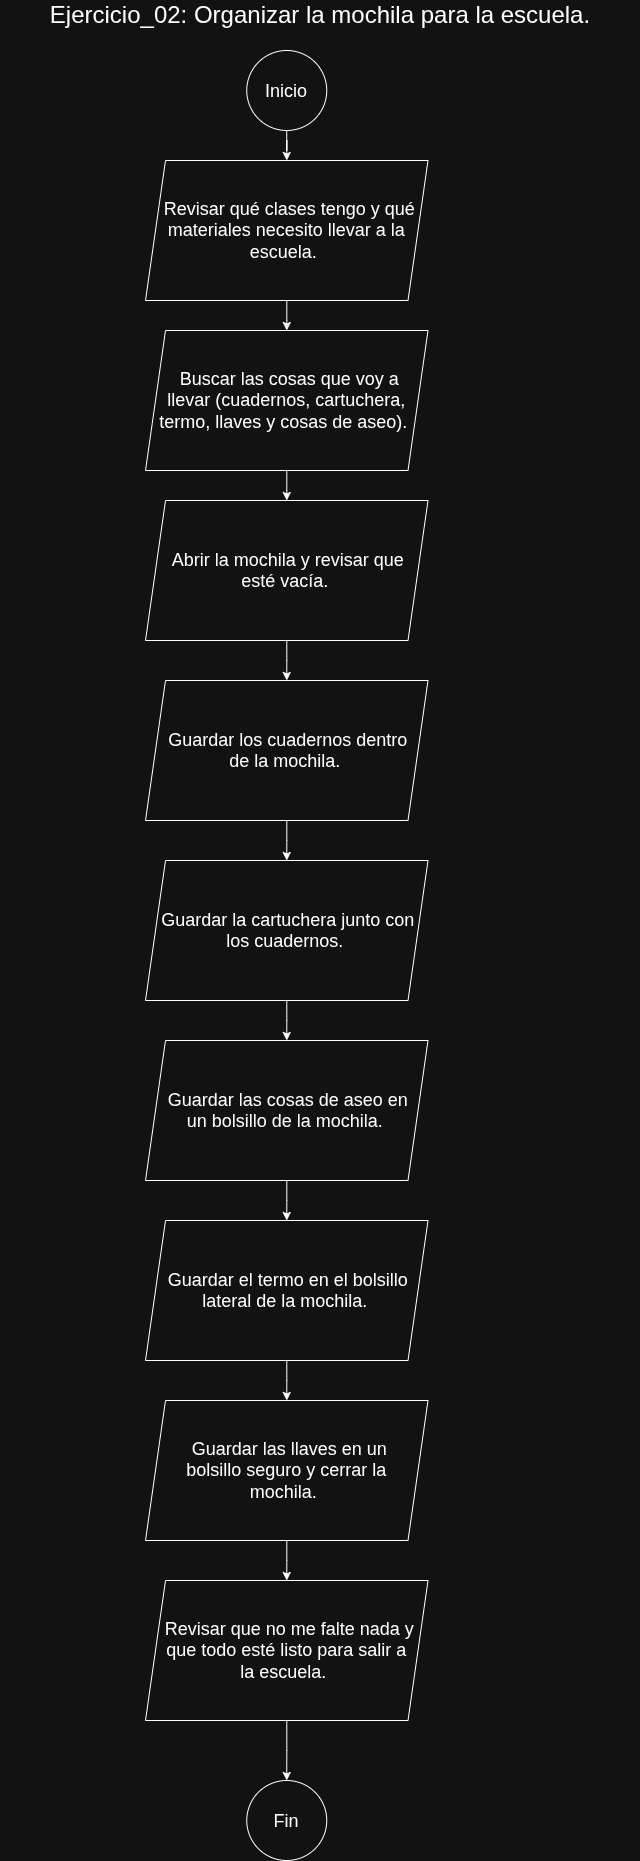

The diagram above was exported from draw.io. Its source (the exported page's mxGraphModel, read from the mxfile embedded in the PNG):
<mxGraphModel dx="1351" dy="793" grid="1" gridSize="10" guides="1" tooltips="1" connect="1" arrows="1" fold="1" page="1" pageScale="1" pageWidth="850" pageHeight="1100" math="0" shadow="0">
  <root>
    <mxCell id="6HdIXauWi5d46qS5ofeg-0" />
    <mxCell id="6HdIXauWi5d46qS5ofeg-1" parent="6HdIXauWi5d46qS5ofeg-0" />
    <mxCell id="6HdIXauWi5d46qS5ofeg-2" edge="1" parent="6HdIXauWi5d46qS5ofeg-1" source="6HdIXauWi5d46qS5ofeg-3" style="edgeStyle=orthogonalEdgeStyle;shape=connector;rounded=0;libavoidRouting=1;orthogonalLoop=1;jettySize=auto;html=1;entryX=0.5;entryY=0;entryDx=0;entryDy=0;strokeColor=default;align=center;verticalAlign=middle;fontFamily=Helvetica;fontSize=11;fontColor=default;labelBackgroundColor=default;endArrow=classic;" target="6HdIXauWi5d46qS5ofeg-6">
      <mxGeometry relative="1" as="geometry" />
    </mxCell>
    <mxCell id="6HdIXauWi5d46qS5ofeg-3" parent="6HdIXauWi5d46qS5ofeg-1" style="ellipse;whiteSpace=wrap;html=1;shapeInside=1;aspect=fixed;" value="&lt;font style=&quot;font-size: 18px;&quot;&gt;Inicio&lt;/font&gt;" vertex="1">
      <mxGeometry height="80" width="80" x="351.25" y="100" as="geometry" />
    </mxCell>
    <mxCell id="6HdIXauWi5d46qS5ofeg-4" parent="6HdIXauWi5d46qS5ofeg-1" style="text;html=1;whiteSpace=wrap;strokeColor=none;fillColor=none;align=center;verticalAlign=middle;rounded=0;" value="&lt;font style=&quot;font-size: 24px;&quot;&gt;Ejercicio_02: Organizar la mochila para la escuela.&lt;/font&gt;" vertex="1">
      <mxGeometry height="30" width="640" x="105" y="50" as="geometry" />
    </mxCell>
    <mxCell id="6HdIXauWi5d46qS5ofeg-5" edge="1" parent="6HdIXauWi5d46qS5ofeg-1" source="6HdIXauWi5d46qS5ofeg-6" style="edgeStyle=orthogonalEdgeStyle;shape=connector;rounded=0;libavoidRouting=1;orthogonalLoop=1;jettySize=auto;html=1;entryX=0.5;entryY=0;entryDx=0;entryDy=0;strokeColor=default;align=center;verticalAlign=middle;fontFamily=Helvetica;fontSize=11;fontColor=default;labelBackgroundColor=default;endArrow=classic;" target="6HdIXauWi5d46qS5ofeg-8">
      <mxGeometry relative="1" as="geometry" />
    </mxCell>
    <mxCell id="6HdIXauWi5d46qS5ofeg-6" parent="6HdIXauWi5d46qS5ofeg-1" style="shape=parallelogram;perimeter=parallelogramPerimeter;whiteSpace=wrap;html=1;shapeInside=1;fixedSize=1;" value="&lt;span style=&quot;font-size: 18px;&quot;&gt;Revisar qué clases tengo y qué materiales necesito llevar a la escuela.&lt;/span&gt;" vertex="1">
      <mxGeometry height="140" width="282.5" x="250" y="210" as="geometry" />
    </mxCell>
    <mxCell id="6HdIXauWi5d46qS5ofeg-7" edge="1" parent="6HdIXauWi5d46qS5ofeg-1" source="6HdIXauWi5d46qS5ofeg-8" style="edgeStyle=orthogonalEdgeStyle;shape=connector;rounded=0;libavoidRouting=1;orthogonalLoop=1;jettySize=auto;html=1;entryX=0.5;entryY=0;entryDx=0;entryDy=0;strokeColor=default;align=center;verticalAlign=middle;fontFamily=Helvetica;fontSize=11;fontColor=default;labelBackgroundColor=default;endArrow=classic;" target="6HdIXauWi5d46qS5ofeg-10">
      <mxGeometry relative="1" as="geometry" />
    </mxCell>
    <mxCell id="6HdIXauWi5d46qS5ofeg-8" parent="6HdIXauWi5d46qS5ofeg-1" style="shape=parallelogram;perimeter=parallelogramPerimeter;whiteSpace=wrap;html=1;shapeInside=1;fixedSize=1;" value="&lt;font style=&quot;font-size: 18px;&quot;&gt;Buscar las cosas que voy a llevar (cuadernos, cartuchera, termo, llaves y cosas de aseo).&lt;/font&gt;&lt;div&gt;&lt;br&gt;&lt;/div&gt;" vertex="1">
      <mxGeometry height="140" width="282.5" x="250" y="380" as="geometry" />
    </mxCell>
    <mxCell id="6HdIXauWi5d46qS5ofeg-9" edge="1" parent="6HdIXauWi5d46qS5ofeg-1" source="6HdIXauWi5d46qS5ofeg-10" style="edgeStyle=orthogonalEdgeStyle;shape=connector;rounded=0;libavoidRouting=1;orthogonalLoop=1;jettySize=auto;html=1;entryX=0.5;entryY=0;entryDx=0;entryDy=0;strokeColor=default;align=center;verticalAlign=middle;fontFamily=Helvetica;fontSize=11;fontColor=default;labelBackgroundColor=default;endArrow=classic;" target="6HdIXauWi5d46qS5ofeg-12">
      <mxGeometry relative="1" as="geometry" />
    </mxCell>
    <mxCell id="6HdIXauWi5d46qS5ofeg-10" parent="6HdIXauWi5d46qS5ofeg-1" style="shape=parallelogram;perimeter=parallelogramPerimeter;whiteSpace=wrap;html=1;shapeInside=1;fixedSize=1;" value="&lt;span style=&quot;font-size: 18px;&quot;&gt;Abrir la mochila y revisar que esté vacía.&lt;/span&gt;" vertex="1">
      <mxGeometry height="140" width="282.5" x="250" y="550" as="geometry" />
    </mxCell>
    <mxCell id="6HdIXauWi5d46qS5ofeg-11" edge="1" parent="6HdIXauWi5d46qS5ofeg-1" source="6HdIXauWi5d46qS5ofeg-12" style="edgeStyle=orthogonalEdgeStyle;shape=connector;rounded=0;libavoidRouting=1;orthogonalLoop=1;jettySize=auto;html=1;entryX=0.5;entryY=0;entryDx=0;entryDy=0;strokeColor=default;align=center;verticalAlign=middle;fontFamily=Helvetica;fontSize=11;fontColor=default;labelBackgroundColor=default;endArrow=classic;" target="6HdIXauWi5d46qS5ofeg-14">
      <mxGeometry relative="1" as="geometry" />
    </mxCell>
    <mxCell id="6HdIXauWi5d46qS5ofeg-12" parent="6HdIXauWi5d46qS5ofeg-1" style="shape=parallelogram;perimeter=parallelogramPerimeter;whiteSpace=wrap;html=1;shapeInside=1;fixedSize=1;" value="&lt;span style=&quot;font-size: 18px;&quot;&gt;Guardar los cuadernos dentro de la mochila.&lt;/span&gt;" vertex="1">
      <mxGeometry height="140" width="282.5" x="250" y="730" as="geometry" />
    </mxCell>
    <mxCell id="6HdIXauWi5d46qS5ofeg-13" edge="1" parent="6HdIXauWi5d46qS5ofeg-1" source="6HdIXauWi5d46qS5ofeg-14" style="edgeStyle=orthogonalEdgeStyle;shape=connector;rounded=0;libavoidRouting=1;orthogonalLoop=1;jettySize=auto;html=1;entryX=0.5;entryY=0;entryDx=0;entryDy=0;strokeColor=default;align=center;verticalAlign=middle;fontFamily=Helvetica;fontSize=11;fontColor=default;labelBackgroundColor=default;endArrow=classic;" target="6HdIXauWi5d46qS5ofeg-16">
      <mxGeometry relative="1" as="geometry" />
    </mxCell>
    <mxCell id="6HdIXauWi5d46qS5ofeg-14" parent="6HdIXauWi5d46qS5ofeg-1" style="shape=parallelogram;perimeter=parallelogramPerimeter;whiteSpace=wrap;html=1;shapeInside=1;fixedSize=1;" value="&lt;span style=&quot;font-size: 18px;&quot;&gt;Guardar la cartuchera junto con los cuadernos.&lt;/span&gt;" vertex="1">
      <mxGeometry height="140" width="282.5" x="250" y="910" as="geometry" />
    </mxCell>
    <mxCell id="6HdIXauWi5d46qS5ofeg-15" edge="1" parent="6HdIXauWi5d46qS5ofeg-1" source="6HdIXauWi5d46qS5ofeg-16" style="edgeStyle=orthogonalEdgeStyle;shape=connector;rounded=0;libavoidRouting=1;orthogonalLoop=1;jettySize=auto;html=1;entryX=0.5;entryY=0;entryDx=0;entryDy=0;strokeColor=default;align=center;verticalAlign=middle;fontFamily=Helvetica;fontSize=11;fontColor=default;labelBackgroundColor=default;endArrow=classic;" target="6HdIXauWi5d46qS5ofeg-18">
      <mxGeometry relative="1" as="geometry" />
    </mxCell>
    <mxCell id="6HdIXauWi5d46qS5ofeg-16" parent="6HdIXauWi5d46qS5ofeg-1" style="shape=parallelogram;perimeter=parallelogramPerimeter;whiteSpace=wrap;html=1;shapeInside=1;fixedSize=1;" value="&lt;font style=&quot;font-size: 18px;&quot;&gt;Guardar las cosas de aseo en un bolsillo de la mochila.&lt;/font&gt;" vertex="1">
      <mxGeometry height="140" width="282.5" x="250" y="1090" as="geometry" />
    </mxCell>
    <mxCell id="6HdIXauWi5d46qS5ofeg-17" edge="1" parent="6HdIXauWi5d46qS5ofeg-1" source="6HdIXauWi5d46qS5ofeg-18" style="edgeStyle=orthogonalEdgeStyle;shape=connector;rounded=0;libavoidRouting=1;orthogonalLoop=1;jettySize=auto;html=1;entryX=0.5;entryY=0;entryDx=0;entryDy=0;strokeColor=default;align=center;verticalAlign=middle;fontFamily=Helvetica;fontSize=11;fontColor=default;labelBackgroundColor=default;endArrow=classic;" target="6HdIXauWi5d46qS5ofeg-20">
      <mxGeometry relative="1" as="geometry" />
    </mxCell>
    <mxCell id="6HdIXauWi5d46qS5ofeg-18" parent="6HdIXauWi5d46qS5ofeg-1" style="shape=parallelogram;perimeter=parallelogramPerimeter;whiteSpace=wrap;html=1;shapeInside=1;fixedSize=1;" value="&lt;span style=&quot;font-size: 18px;&quot;&gt;Guardar el termo en el bolsillo lateral de la mochila.&lt;/span&gt;" vertex="1">
      <mxGeometry height="140" width="282.5" x="250" y="1270" as="geometry" />
    </mxCell>
    <mxCell id="6HdIXauWi5d46qS5ofeg-19" edge="1" parent="6HdIXauWi5d46qS5ofeg-1" source="6HdIXauWi5d46qS5ofeg-20" style="edgeStyle=orthogonalEdgeStyle;shape=connector;rounded=0;libavoidRouting=1;orthogonalLoop=1;jettySize=auto;html=1;entryX=0.5;entryY=0;entryDx=0;entryDy=0;strokeColor=default;align=center;verticalAlign=middle;fontFamily=Helvetica;fontSize=11;fontColor=default;labelBackgroundColor=default;endArrow=classic;" target="6HdIXauWi5d46qS5ofeg-22">
      <mxGeometry relative="1" as="geometry" />
    </mxCell>
    <mxCell id="6HdIXauWi5d46qS5ofeg-20" parent="6HdIXauWi5d46qS5ofeg-1" style="shape=parallelogram;perimeter=parallelogramPerimeter;whiteSpace=wrap;html=1;shapeInside=1;fixedSize=1;" value="&lt;br&gt;&lt;div style=&quot;&quot;&gt;&lt;span style=&quot;font-size: 18px;&quot;&gt;Guardar las llaves en un bolsillo seguro y cerrar la mochila.&lt;/span&gt;&lt;/div&gt;" vertex="1">
      <mxGeometry height="140" width="282.5" x="250" y="1450" as="geometry" />
    </mxCell>
    <mxCell id="e_-XqdVv1_HFTTq1Nqcm-0" edge="1" parent="6HdIXauWi5d46qS5ofeg-1" source="6HdIXauWi5d46qS5ofeg-22" style="edgeStyle=orthogonalEdgeStyle;shape=connector;rounded=0;libavoidRouting=1;orthogonalLoop=1;jettySize=auto;html=1;entryX=0.5;entryY=0;entryDx=0;entryDy=0;strokeColor=default;align=center;verticalAlign=middle;fontFamily=Helvetica;fontSize=11;fontColor=default;labelBackgroundColor=default;endArrow=classic;" target="6HdIXauWi5d46qS5ofeg-25">
      <mxGeometry relative="1" as="geometry" />
    </mxCell>
    <mxCell id="6HdIXauWi5d46qS5ofeg-22" parent="6HdIXauWi5d46qS5ofeg-1" style="shape=parallelogram;perimeter=parallelogramPerimeter;whiteSpace=wrap;html=1;shapeInside=1;fixedSize=1;" value="&lt;span style=&quot;font-size: 18px;&quot;&gt;Revisar que no me falte nada y que todo esté listo para salir a la escuela.&lt;/span&gt;" vertex="1">
      <mxGeometry height="140" width="282.5" x="250" y="1630" as="geometry" />
    </mxCell>
    <mxCell id="6HdIXauWi5d46qS5ofeg-25" parent="6HdIXauWi5d46qS5ofeg-1" style="ellipse;whiteSpace=wrap;html=1;shapeInside=1;aspect=fixed;" value="&lt;font style=&quot;font-size: 18px;&quot;&gt;Fin&lt;/font&gt;" vertex="1">
      <mxGeometry height="80" width="80" x="351.25" y="1830" as="geometry" />
    </mxCell>
  </root>
</mxGraphModel>